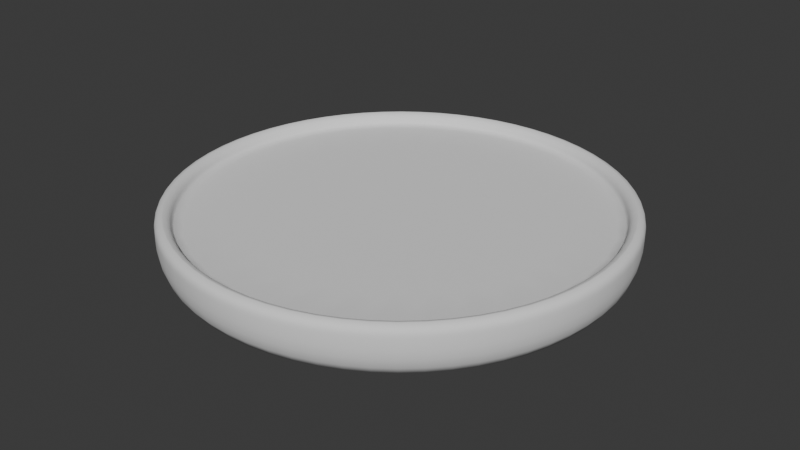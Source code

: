 # Source: bandeja.blend  (saved by Blender 4.2.66; exported with 4.5.12 LTS)
import bpy
from mathutils import Matrix  # noqa: F401  (used for matrix-valued properties, if any)

bpy.ops.wm.read_factory_settings(use_empty=True)
scene = bpy.context.scene
scene.name = 'Scene'

# ---- collections
col_collection = bpy.data.collections.new('Collection'); scene.collection.children.link(col_collection)

# ---- world
world_world = bpy.data.worlds.new('World'); scene.world = world_world
world_world.use_nodes = True; world_world.node_tree.nodes.clear()
_N = world_world.node_tree.nodes; _L = world_world.node_tree.links
n0 = _N.new('ShaderNodeOutputWorld'); n0.name = 'World Output'; n0.location = (300, 300)
n1 = _N.new('ShaderNodeBackground'); n1.name = 'Background'; n1.location = (10, 300)
n1.inputs[0].default_value = (0.05088, 0.05088, 0.05088, 1.0)
_L.new(n1.outputs[0], n0.inputs[0])
n0.is_active_output = True
world_world.color = (0.05088, 0.05088, 0.05088)
world_world.sun_shadow_jitter_overblur = 0.0

# ---- meshes
me_cylinder = bpy.data.meshes.new('Cylinder')
me_cylinder.from_pydata([(0.09755, 0.4904, 0.05), (0.0, 0.5, 0.05), (0.1913, 0.4619, 0.05), (0.2778, 0.4157, 0.05), (0.3536, 0.3536, 0.05), (0.4157, 0.2778, 0.05), (0.4619, 0.1913, 0.05), (0.4904, 0.09755, 0.05), (0.5, 0.0, 0.05), (0.4904, -0.09755, 0.05), (0.4619, -0.1913, 0.05), (0.4157, -0.2778, 0.05), (0.3536, -0.3536, 0.05), (0.2778, -0.4157, 0.05), (0.1913, -0.4619, 0.05), (0.09755, -0.4904, 0.05), (0.0, -0.5, 0.05), (-0.09755, -0.4904, 0.05), (-0.1913, -0.4619, 0.05), (-0.2778, -0.4157, 0.05), (-0.3536, -0.3536, 0.05), (-0.4157, -0.2778, 0.05), (-0.4619, -0.1913, 0.05), (-0.4904, -0.09755, 0.05), (-0.5, 0.0, 0.05), (-0.4904, 0.09755, 0.05), (-0.4619, 0.1913, 0.05), (-0.4157, 0.2778, 0.05), (-0.3536, 0.3536, 0.05), (-0.2778, 0.4157, 0.05), (-0.1913, 0.4619, 0.05), (-0.09755, 0.4904, 0.05), (0.09419, 0.4735, 0.07839), (0.09755, 0.4904, 0.0613), (0.09587, 0.482, 0.0761), (0.0971, 0.4881, 0.06985), (0.0, 0.5, 0.0613), (0.0, 0.4828, 0.07839), (0.0, 0.4977, 0.06985), (0.0, 0.4914, 0.0761), (0.1848, 0.4461, 0.07839), (0.1913, 0.4619, 0.0613), (0.1881, 0.454, 0.0761), (0.1905, 0.4598, 0.06985), (0.2682, 0.4015, 0.07839), (0.2778, 0.4157, 0.0613), (0.273, 0.4086, 0.0761), (0.2765, 0.4138, 0.06985), (0.3414, 0.3414, 0.07839), (0.3536, 0.3536, 0.0613), (0.3475, 0.3475, 0.0761), (0.3519, 0.3519, 0.06985), (0.4015, 0.2682, 0.07839), (0.4157, 0.2778, 0.0613), (0.4086, 0.273, 0.0761), (0.4138, 0.2765, 0.06985), (0.4461, 0.1848, 0.07839), (0.4619, 0.1913, 0.0613), (0.454, 0.1881, 0.0761), (0.4598, 0.1905, 0.06985), (0.4735, 0.09419, 0.07839), (0.4904, 0.09755, 0.0613), (0.482, 0.09587, 0.0761), (0.4881, 0.0971, 0.06985), (0.4828, 0.0, 0.07839), (0.5, 0.0, 0.0613), (0.4914, 0.0, 0.0761), (0.4977, 0.0, 0.06985), (0.4735, -0.09419, 0.07839), (0.4904, -0.09755, 0.0613), (0.482, -0.09587, 0.0761), (0.4881, -0.0971, 0.06985), (0.4461, -0.1848, 0.07839), (0.4619, -0.1913, 0.0613), (0.454, -0.1881, 0.0761), (0.4598, -0.1905, 0.06985), (0.4015, -0.2682, 0.07839), (0.4157, -0.2778, 0.0613), (0.4086, -0.273, 0.0761), (0.4138, -0.2765, 0.06985), (0.3414, -0.3414, 0.07839), (0.3536, -0.3536, 0.0613), (0.3475, -0.3475, 0.0761), (0.3519, -0.3519, 0.06985), (0.2682, -0.4015, 0.07839), (0.2778, -0.4157, 0.0613), (0.273, -0.4086, 0.0761), (0.2765, -0.4138, 0.06985), (0.1848, -0.4461, 0.07839), (0.1913, -0.4619, 0.0613), (0.1881, -0.454, 0.0761), (0.1905, -0.4598, 0.06985), (0.09419, -0.4735, 0.07839), (0.09755, -0.4904, 0.0613), (0.09587, -0.482, 0.0761), (0.0971, -0.4881, 0.06985), (0.0, -0.4828, 0.07839), (0.0, -0.5, 0.0613), (0.0, -0.4914, 0.0761), (0.0, -0.4977, 0.06985), (-0.09419, -0.4735, 0.07839), (-0.09755, -0.4904, 0.0613), (-0.09587, -0.482, 0.0761), (-0.0971, -0.4881, 0.06985), (-0.1848, -0.4461, 0.07839), (-0.1913, -0.4619, 0.0613), (-0.1881, -0.454, 0.0761), (-0.1905, -0.4598, 0.06985), (-0.2682, -0.4015, 0.07839), (-0.2778, -0.4157, 0.0613), (-0.273, -0.4086, 0.0761), (-0.2765, -0.4138, 0.06985), (-0.3414, -0.3414, 0.07839), (-0.3536, -0.3536, 0.0613), (-0.3475, -0.3475, 0.0761), (-0.3519, -0.3519, 0.06985), (-0.4015, -0.2682, 0.07839), (-0.4157, -0.2778, 0.0613), (-0.4086, -0.273, 0.0761), (-0.4138, -0.2765, 0.06985), (-0.4461, -0.1848, 0.07839), (-0.4619, -0.1913, 0.0613), (-0.454, -0.1881, 0.0761), (-0.4598, -0.1905, 0.06985), (-0.4735, -0.09419, 0.07839), (-0.4904, -0.09755, 0.0613), (-0.482, -0.09587, 0.0761), (-0.4881, -0.0971, 0.06985), (-0.4828, 0.0, 0.07839), (-0.5, 0.0, 0.0613), (-0.4914, 0.0, 0.0761), (-0.4977, 0.0, 0.06985), (-0.4735, 0.09419, 0.07839), (-0.4904, 0.09755, 0.0613), (-0.482, 0.09587, 0.0761), (-0.4881, 0.0971, 0.06985), (-0.4461, 0.1848, 0.07839), (-0.4619, 0.1913, 0.0613), (-0.454, 0.1881, 0.0761), (-0.4598, 0.1905, 0.06985), (-0.4015, 0.2682, 0.07839), (-0.4157, 0.2778, 0.0613), (-0.4086, 0.273, 0.0761), (-0.4138, 0.2765, 0.06985), (-0.3414, 0.3414, 0.07839), (-0.3536, 0.3536, 0.0613), (-0.3475, 0.3475, 0.0761), (-0.3519, 0.3519, 0.06985), (-0.2682, 0.4015, 0.07839), (-0.2778, 0.4157, 0.0613), (-0.273, 0.4086, 0.0761), (-0.2765, 0.4138, 0.06985), (-0.1848, 0.4461, 0.07839), (-0.1913, 0.4619, 0.0613), (-0.1881, 0.454, 0.0761), (-0.1905, 0.4598, 0.06985), (-0.09419, 0.4735, 0.07839), (-0.09755, 0.4904, 0.0613), (-0.09587, 0.482, 0.0761), (-0.0971, 0.4881, 0.06985), (0.09084, 0.4567, 0.0613), (0.09419, 0.4735, 0.07839), (0.09129, 0.459, 0.06985), (0.09252, 0.4651, 0.0761), (0.0, 0.4828, 0.07839), (0.0, 0.4657, 0.0613), (0.0, 0.4742, 0.0761), (0.0, 0.468, 0.06985), (0.1782, 0.4302, 0.0613), (0.1848, 0.4461, 0.07839), (0.1791, 0.4323, 0.06985), (0.1815, 0.4381, 0.0761), (0.2587, 0.3872, 0.0613), (0.2682, 0.4015, 0.07839), (0.26, 0.3891, 0.06985), (0.2635, 0.3943, 0.0761), (0.3293, 0.3293, 0.0613), (0.3414, 0.3414, 0.07839), (0.3309, 0.3309, 0.06985), (0.3353, 0.3353, 0.0761), (0.3872, 0.2587, 0.0613), (0.4015, 0.2682, 0.07839), (0.3891, 0.26, 0.06985), (0.3943, 0.2635, 0.0761), (0.4302, 0.1782, 0.0613), (0.4461, 0.1848, 0.07839), (0.4323, 0.1791, 0.06985), (0.4381, 0.1815, 0.0761), (0.4567, 0.09084, 0.0613), (0.4735, 0.09419, 0.07839), (0.459, 0.09129, 0.06985), (0.4651, 0.09252, 0.0761), (0.4657, 0.0, 0.0613), (0.4828, 0.0, 0.07839), (0.468, 0.0, 0.06985), (0.4742, 0.0, 0.0761), (0.4567, -0.09084, 0.0613), (0.4735, -0.09419, 0.07839), (0.459, -0.09129, 0.06985), (0.4651, -0.09252, 0.0761), (0.4302, -0.1782, 0.0613), (0.4461, -0.1848, 0.07839), (0.4323, -0.1791, 0.06985), (0.4381, -0.1815, 0.0761), (0.3872, -0.2587, 0.0613), (0.4015, -0.2682, 0.07839), (0.3891, -0.26, 0.06985), (0.3943, -0.2635, 0.0761), (0.3293, -0.3293, 0.0613), (0.3414, -0.3414, 0.07839), (0.3309, -0.3309, 0.06985), (0.3353, -0.3353, 0.0761), (0.2587, -0.3872, 0.0613), (0.2682, -0.4015, 0.07839), (0.26, -0.3891, 0.06985), (0.2635, -0.3943, 0.0761), (0.1782, -0.4302, 0.0613), (0.1848, -0.4461, 0.07839), (0.1791, -0.4323, 0.06985), (0.1815, -0.4381, 0.0761), (0.09084, -0.4567, 0.0613), (0.09419, -0.4735, 0.07839), (0.09129, -0.459, 0.06985), (0.09252, -0.4651, 0.0761), (0.0, -0.4657, 0.0613), (0.0, -0.4828, 0.07839), (0.0, -0.468, 0.06985), (0.0, -0.4742, 0.0761), (-0.09084, -0.4567, 0.0613), (-0.09419, -0.4735, 0.07839), (-0.09129, -0.459, 0.06985), (-0.09252, -0.4651, 0.0761), (-0.1782, -0.4302, 0.0613), (-0.1848, -0.4461, 0.07839), (-0.1791, -0.4323, 0.06985), (-0.1815, -0.4381, 0.0761), (-0.2587, -0.3872, 0.0613), (-0.2682, -0.4015, 0.07839), (-0.26, -0.3891, 0.06985), (-0.2635, -0.3943, 0.0761), (-0.3293, -0.3293, 0.0613), (-0.3414, -0.3414, 0.07839), (-0.3309, -0.3309, 0.06985), (-0.3353, -0.3353, 0.0761), (-0.3872, -0.2587, 0.0613), (-0.4015, -0.2682, 0.07839), (-0.3891, -0.26, 0.06985), (-0.3943, -0.2635, 0.0761), (-0.4302, -0.1782, 0.0613), (-0.4461, -0.1848, 0.07839), (-0.4323, -0.1791, 0.06985), (-0.4381, -0.1815, 0.0761), (-0.4567, -0.09084, 0.0613), (-0.4735, -0.09419, 0.07839), (-0.459, -0.09129, 0.06985), (-0.4651, -0.09252, 0.0761), (-0.4657, 0.0, 0.0613), (-0.4828, 0.0, 0.07839), (-0.468, 0.0, 0.06985), (-0.4742, 0.0, 0.0761), (-0.4567, 0.09084, 0.0613), (-0.4735, 0.09419, 0.07839), (-0.459, 0.09129, 0.06985), (-0.4651, 0.09252, 0.0761), (-0.4302, 0.1782, 0.0613), (-0.4461, 0.1848, 0.07839), (-0.4323, 0.1791, 0.06985), (-0.4381, 0.1815, 0.0761), (-0.3872, 0.2587, 0.0613), (-0.4015, 0.2682, 0.07839), (-0.3891, 0.26, 0.06985), (-0.3943, 0.2635, 0.0761), (-0.3293, 0.3293, 0.0613), (-0.3414, 0.3414, 0.07839), (-0.3309, 0.3309, 0.06985), (-0.3353, 0.3353, 0.0761), (-0.2587, 0.3872, 0.0613), (-0.2682, 0.4015, 0.07839), (-0.26, 0.3891, 0.06985), (-0.2635, 0.3943, 0.0761), (-0.1782, 0.4302, 0.0613), (-0.1848, 0.4461, 0.07839), (-0.1791, 0.4323, 0.06985), (-0.1815, 0.4381, 0.0761), (-0.09084, 0.4567, 0.0613), (-0.09419, 0.4735, 0.07839), (-0.09129, 0.459, 0.06985), (-0.09252, 0.4651, 0.0761), (-4.657e-10, 0.4382, -0.05), (0.0, 0.5, 0.0115), (-1.164e-10, 0.4819, -0.03199), (0.08549, 0.4298, -0.05), (0.09755, 0.4904, 0.0115), (0.09401, 0.4726, -0.03199), (0.1677, 0.4048, -0.05), (0.1913, 0.4619, 0.0115), (0.1844, 0.4452, -0.03199), (0.2435, 0.3644, -0.05), (0.2778, 0.4157, 0.0115), (0.2677, 0.4007, -0.03199), (0.3099, 0.3099, -0.05), (0.3536, 0.3536, 0.0115), (0.3408, 0.3408, -0.03199), (0.3644, 0.2435, -0.05), (0.4157, 0.2778, 0.0115), (0.4007, 0.2677, -0.03199), (0.4048, 0.1677, -0.05), (0.4619, 0.1913, 0.0115), (0.4452, 0.1844, -0.03199), (0.4298, 0.08549, -0.05), (0.4904, 0.09755, 0.0115), (0.4726, 0.09401, -0.03199), (0.4382, 4.657e-10, -0.05), (0.5, 0.0, 0.0115), (0.4819, 1.164e-10, -0.03199), (0.4298, -0.08549, -0.05), (0.4904, -0.09755, 0.0115), (0.4726, -0.09401, -0.03199), (0.4048, -0.1677, -0.05), (0.4619, -0.1913, 0.0115), (0.4452, -0.1844, -0.03199), (0.3644, -0.2435, -0.05), (0.4157, -0.2778, 0.0115), (0.4007, -0.2677, -0.03199), (0.3099, -0.3099, -0.05), (0.3536, -0.3536, 0.0115), (0.3408, -0.3408, -0.03199), (0.2435, -0.3644, -0.05), (0.2778, -0.4157, 0.0115), (0.2677, -0.4007, -0.03199), (0.1677, -0.4048, -0.05), (0.1913, -0.4619, 0.0115), (0.1844, -0.4452, -0.03199), (0.08549, -0.4298, -0.05), (0.09755, -0.4904, 0.0115), (0.09401, -0.4726, -0.03199), (4.657e-10, -0.4382, -0.05), (0.0, -0.5, 0.0115), (1.164e-10, -0.4819, -0.03199), (-0.08549, -0.4298, -0.05), (-0.09755, -0.4904, 0.0115), (-0.09401, -0.4726, -0.03199), (-0.1677, -0.4048, -0.05), (-0.1913, -0.4619, 0.0115), (-0.1844, -0.4452, -0.03199), (-0.2435, -0.3644, -0.05), (-0.2778, -0.4157, 0.0115), (-0.2677, -0.4007, -0.03199), (-0.3099, -0.3099, -0.05), (-0.3536, -0.3536, 0.0115), (-0.3408, -0.3408, -0.03199), (-0.3644, -0.2435, -0.05), (-0.4157, -0.2778, 0.0115), (-0.4007, -0.2677, -0.03199), (-0.4048, -0.1677, -0.05), (-0.4619, -0.1913, 0.0115), (-0.4452, -0.1844, -0.03199), (-0.4298, -0.08549, -0.05), (-0.4904, -0.09755, 0.0115), (-0.4726, -0.09401, -0.03199), (-0.4382, -4.657e-10, -0.05), (-0.5, 0.0, 0.0115), (-0.4819, -1.164e-10, -0.03199), (-0.4298, 0.08549, -0.05), (-0.4904, 0.09755, 0.0115), (-0.4726, 0.09401, -0.03199), (-0.4048, 0.1677, -0.05), (-0.4619, 0.1913, 0.0115), (-0.4452, 0.1844, -0.03199), (-0.3644, 0.2435, -0.05), (-0.4157, 0.2778, 0.0115), (-0.4007, 0.2677, -0.03199), (-0.3099, 0.3099, -0.05), (-0.3536, 0.3536, 0.0115), (-0.3408, 0.3408, -0.03199), (-0.2435, 0.3644, -0.05), (-0.2778, 0.4157, 0.0115), (-0.2677, 0.4007, -0.03199), (-0.1677, 0.4048, -0.05), (-0.1913, 0.4619, 0.0115), (-0.1844, 0.4452, -0.03199), (-0.08549, 0.4298, -0.05), (-0.09755, 0.4904, 0.0115), (-0.09401, 0.4726, -0.03199), (0.0, 0.4657, 0.0613), (0.0, 0.4543, 0.05), (0.0, 0.4623, 0.05331), (0.08863, 0.4456, 0.05), (0.09084, 0.4567, 0.0613), (0.0902, 0.4534, 0.05331), (0.1739, 0.4197, 0.05), (0.1782, 0.4302, 0.0613), (0.1769, 0.4271, 0.05331), (0.2524, 0.3777, 0.05), (0.2587, 0.3872, 0.0613), (0.2569, 0.3844, 0.05331), (0.3212, 0.3212, 0.05), (0.3293, 0.3293, 0.0613), (0.3269, 0.3269, 0.05331), (0.3777, 0.2524, 0.05), (0.3872, 0.2587, 0.0613), (0.3844, 0.2569, 0.05331), (0.4197, 0.1739, 0.05), (0.4302, 0.1782, 0.0613), (0.4271, 0.1769, 0.05331), (0.4456, 0.08863, 0.05), (0.4567, 0.09084, 0.0613), (0.4534, 0.0902, 0.05331), (0.4543, 0.0, 0.05), (0.4657, 0.0, 0.0613), (0.4623, 0.0, 0.05331), (0.4456, -0.08863, 0.05), (0.4567, -0.09084, 0.0613), (0.4534, -0.0902, 0.05331), (0.4197, -0.1739, 0.05), (0.4302, -0.1782, 0.0613), (0.4271, -0.1769, 0.05331), (0.3777, -0.2524, 0.05), (0.3872, -0.2587, 0.0613), (0.3844, -0.2569, 0.05331), (0.3212, -0.3212, 0.05), (0.3293, -0.3293, 0.0613), (0.3269, -0.3269, 0.05331), (0.2524, -0.3777, 0.05), (0.2587, -0.3872, 0.0613), (0.2569, -0.3844, 0.05331), (0.1739, -0.4197, 0.05), (0.1782, -0.4302, 0.0613), (0.1769, -0.4271, 0.05331), (0.08863, -0.4456, 0.05), (0.09084, -0.4567, 0.0613), (0.0902, -0.4534, 0.05331), (0.0, -0.4543, 0.05), (0.0, -0.4657, 0.0613), (0.0, -0.4623, 0.05331), (-0.08863, -0.4456, 0.05), (-0.09084, -0.4567, 0.0613), (-0.0902, -0.4534, 0.05331), (-0.1739, -0.4197, 0.05), (-0.1782, -0.4302, 0.0613), (-0.1769, -0.4271, 0.05331), (-0.2524, -0.3777, 0.05), (-0.2587, -0.3872, 0.0613), (-0.2569, -0.3844, 0.05331), (-0.3212, -0.3212, 0.05), (-0.3293, -0.3293, 0.0613), (-0.3269, -0.3269, 0.05331), (-0.3777, -0.2524, 0.05), (-0.3872, -0.2587, 0.0613), (-0.3844, -0.2569, 0.05331), (-0.4197, -0.1739, 0.05), (-0.4302, -0.1782, 0.0613), (-0.4271, -0.1769, 0.05331), (-0.4456, -0.08863, 0.05), (-0.4567, -0.09084, 0.0613), (-0.4534, -0.0902, 0.05331), (-0.4543, 0.0, 0.05), (-0.4657, 0.0, 0.0613), (-0.4623, 0.0, 0.05331), (-0.4456, 0.08863, 0.05), (-0.4567, 0.09084, 0.0613), (-0.4534, 0.0902, 0.05331), (-0.4197, 0.1739, 0.05), (-0.4302, 0.1782, 0.0613), (-0.4271, 0.1769, 0.05331), (-0.3777, 0.2524, 0.05), (-0.3872, 0.2587, 0.0613), (-0.3844, 0.2569, 0.05331), (-0.3212, 0.3212, 0.05), (-0.3293, 0.3293, 0.0613), (-0.3269, 0.3269, 0.05331), (-0.2524, 0.3777, 0.05), (-0.2587, 0.3872, 0.0613), (-0.2569, 0.3844, 0.05331), (-0.1739, 0.4197, 0.05), (-0.1782, 0.4302, 0.0613), (-0.1769, 0.4271, 0.05331), (-0.08863, 0.4456, 0.05), (-0.09084, 0.4567, 0.0613), (-0.0902, 0.4534, 0.05331)], [], [(382, 31, 1, 289), (295, 2, 3, 298), (298, 3, 4, 301), (301, 4, 5, 304), (304, 5, 6, 307), (307, 6, 7, 310), (310, 7, 8, 313), (313, 8, 9, 316), (316, 9, 10, 319), (319, 10, 11, 322), (322, 11, 12, 325), (325, 12, 13, 328), (328, 13, 14, 331), (331, 14, 15, 334), (334, 15, 16, 337), (337, 16, 17, 340), (340, 17, 18, 343), (343, 18, 19, 346), (346, 19, 20, 349), (349, 20, 21, 352), (352, 21, 22, 355), (355, 22, 23, 358), (358, 23, 24, 361), (361, 24, 25, 364), (364, 25, 26, 367), (367, 26, 27, 370), (370, 27, 28, 373), (373, 28, 29, 376), (376, 29, 30, 379), (379, 30, 31, 382), (478, 384, 165, 284), (292, 0, 2, 295), (289, 1, 0, 292), (466, 469, 272, 268), (249, 253, 124, 120), (463, 466, 268, 264), (213, 217, 88, 84), (460, 463, 264, 260), (177, 181, 52, 48), (281, 285, 156, 152), (457, 460, 260, 256), (245, 249, 120, 116), (454, 457, 256, 252), (209, 213, 84, 80), (451, 454, 252, 248), (173, 177, 48, 44), (277, 281, 152, 148), (448, 451, 248, 244), (241, 245, 116, 112), (445, 448, 244, 240), (205, 209, 80, 76), (442, 445, 240, 236), (169, 173, 44, 40), (273, 277, 148, 144), (439, 442, 236, 232), (237, 241, 112, 108), (436, 439, 232, 228), (201, 205, 76, 72), (433, 436, 228, 224), (161, 169, 40, 32), (269, 273, 144, 140), (430, 433, 224, 220), (233, 237, 108, 104), (427, 430, 220, 216), (197, 201, 72, 68), (2, 0, 33, 41), (1, 31, 157, 36), (4, 3, 45, 49), (5, 4, 49, 53), (6, 5, 53, 57), (7, 6, 57, 61), (8, 7, 61, 65), (9, 8, 65, 69), (10, 9, 69, 73), (11, 10, 73, 77), (12, 11, 77, 81), (13, 12, 81, 85), (14, 13, 85, 89), (15, 14, 89, 93), (16, 15, 93, 97), (17, 16, 97, 101), (18, 17, 101, 105), (19, 18, 105, 109), (20, 19, 109, 113), (21, 20, 113, 117), (22, 21, 117, 121), (23, 22, 121, 125), (24, 23, 125, 129), (25, 24, 129, 133), (26, 25, 133, 137), (27, 26, 137, 141), (28, 27, 141, 145), (29, 28, 145, 149), (30, 29, 149, 153), (31, 30, 153, 157), (387, 385, 477, 474, 471, 468, 465, 462, 459, 456, 453, 450, 447, 444, 441, 438, 435, 432, 429, 426, 423, 420, 417, 414, 411, 408, 405, 402, 399, 396, 393, 390), (3, 2, 41, 45), (285, 164, 37, 156), (181, 185, 56, 52), (469, 472, 276, 272), (391, 394, 172, 168), (217, 221, 92, 88), (472, 475, 280, 276), (388, 391, 168, 160), (253, 257, 128, 124), (475, 478, 284, 280), (397, 400, 180, 176), (185, 189, 60, 56), (400, 403, 184, 180), (221, 225, 96, 92), (403, 406, 188, 184), (257, 261, 132, 128), (394, 397, 176, 172), (406, 409, 192, 188), (189, 193, 64, 60), (409, 412, 196, 192), (225, 229, 100, 96), (412, 415, 200, 196), (261, 265, 136, 132), (415, 418, 204, 200), (193, 197, 68, 64), (418, 421, 208, 204), (229, 233, 104, 100), (164, 161, 32, 37), (421, 424, 212, 208), (265, 269, 140, 136), (424, 427, 216, 212), (33, 36, 38, 35), (35, 38, 39, 34), (34, 39, 37, 32), (41, 33, 35, 43), (43, 35, 34, 42), (42, 34, 32, 40), (45, 41, 43, 47), (47, 43, 42, 46), (46, 42, 40, 44), (49, 45, 47, 51), (51, 47, 46, 50), (50, 46, 44, 48), (53, 49, 51, 55), (55, 51, 50, 54), (54, 50, 48, 52), (57, 53, 55, 59), (59, 55, 54, 58), (58, 54, 52, 56), (61, 57, 59, 63), (63, 59, 58, 62), (62, 58, 56, 60), (65, 61, 63, 67), (67, 63, 62, 66), (66, 62, 60, 64), (69, 65, 67, 71), (71, 67, 66, 70), (70, 66, 64, 68), (73, 69, 71, 75), (75, 71, 70, 74), (74, 70, 68, 72), (77, 73, 75, 79), (79, 75, 74, 78), (78, 74, 72, 76), (81, 77, 79, 83), (83, 79, 78, 82), (82, 78, 76, 80), (85, 81, 83, 87), (87, 83, 82, 86), (86, 82, 80, 84), (89, 85, 87, 91), (91, 87, 86, 90), (90, 86, 84, 88), (93, 89, 91, 95), (95, 91, 90, 94), (94, 90, 88, 92), (97, 93, 95, 99), (99, 95, 94, 98), (98, 94, 92, 96), (101, 97, 99, 103), (103, 99, 98, 102), (102, 98, 96, 100), (105, 101, 103, 107), (107, 103, 102, 106), (106, 102, 100, 104), (109, 105, 107, 111), (111, 107, 106, 110), (110, 106, 104, 108), (113, 109, 111, 115), (115, 111, 110, 114), (114, 110, 108, 112), (117, 113, 115, 119), (119, 115, 114, 118), (118, 114, 112, 116), (121, 117, 119, 123), (123, 119, 118, 122), (122, 118, 116, 120), (125, 121, 123, 127), (127, 123, 122, 126), (126, 122, 120, 124), (129, 125, 127, 131), (131, 127, 126, 130), (130, 126, 124, 128), (133, 129, 131, 135), (135, 131, 130, 134), (134, 130, 128, 132), (137, 133, 135, 139), (139, 135, 134, 138), (138, 134, 132, 136), (141, 137, 139, 143), (143, 139, 138, 142), (142, 138, 136, 140), (145, 141, 143, 147), (147, 143, 142, 146), (146, 142, 140, 144), (149, 145, 147, 151), (151, 147, 146, 150), (150, 146, 144, 148), (153, 149, 151, 155), (155, 151, 150, 154), (154, 150, 148, 152), (157, 153, 155, 159), (159, 155, 154, 158), (158, 154, 152, 156), (36, 157, 159, 38), (38, 159, 158, 39), (39, 158, 156, 37), (161, 164, 166, 163), (163, 166, 167, 162), (162, 167, 165, 160), (169, 161, 163, 171), (171, 163, 162, 170), (170, 162, 160, 168), (173, 169, 171, 175), (175, 171, 170, 174), (174, 170, 168, 172), (177, 173, 175, 179), (179, 175, 174, 178), (178, 174, 172, 176), (181, 177, 179, 183), (183, 179, 178, 182), (182, 178, 176, 180), (185, 181, 183, 187), (187, 183, 182, 186), (186, 182, 180, 184), (189, 185, 187, 191), (191, 187, 186, 190), (190, 186, 184, 188), (193, 189, 191, 195), (195, 191, 190, 194), (194, 190, 188, 192), (197, 193, 195, 199), (199, 195, 194, 198), (198, 194, 192, 196), (201, 197, 199, 203), (203, 199, 198, 202), (202, 198, 196, 200), (205, 201, 203, 207), (207, 203, 202, 206), (206, 202, 200, 204), (209, 205, 207, 211), (211, 207, 206, 210), (210, 206, 204, 208), (213, 209, 211, 215), (215, 211, 210, 214), (214, 210, 208, 212), (217, 213, 215, 219), (219, 215, 214, 218), (218, 214, 212, 216), (221, 217, 219, 223), (223, 219, 218, 222), (222, 218, 216, 220), (225, 221, 223, 227), (227, 223, 222, 226), (226, 222, 220, 224), (229, 225, 227, 231), (231, 227, 226, 230), (230, 226, 224, 228), (233, 229, 231, 235), (235, 231, 230, 234), (234, 230, 228, 232), (237, 233, 235, 239), (239, 235, 234, 238), (238, 234, 232, 236), (241, 237, 239, 243), (243, 239, 238, 242), (242, 238, 236, 240), (245, 241, 243, 247), (247, 243, 242, 246), (246, 242, 240, 244), (249, 245, 247, 251), (251, 247, 246, 250), (250, 246, 244, 248), (253, 249, 251, 255), (255, 251, 250, 254), (254, 250, 248, 252), (257, 253, 255, 259), (259, 255, 254, 258), (258, 254, 252, 256), (261, 257, 259, 263), (263, 259, 258, 262), (262, 258, 256, 260), (265, 261, 263, 267), (267, 263, 262, 266), (266, 262, 260, 264), (269, 265, 267, 271), (271, 267, 266, 270), (270, 266, 264, 268), (273, 269, 271, 275), (275, 271, 270, 274), (274, 270, 268, 272), (277, 273, 275, 279), (279, 275, 274, 278), (278, 274, 272, 276), (281, 277, 279, 283), (283, 279, 278, 282), (282, 278, 276, 280), (285, 281, 283, 287), (287, 283, 282, 286), (286, 282, 280, 284), (164, 285, 287, 166), (166, 287, 286, 167), (167, 286, 284, 165), (0, 1, 36, 33), (289, 292, 293, 290), (290, 293, 291, 288), (292, 295, 296, 293), (293, 296, 294, 291), (295, 298, 299, 296), (296, 299, 297, 294), (298, 301, 302, 299), (299, 302, 300, 297), (301, 304, 305, 302), (302, 305, 303, 300), (304, 307, 308, 305), (305, 308, 306, 303), (307, 310, 311, 308), (308, 311, 309, 306), (310, 313, 314, 311), (311, 314, 312, 309), (313, 316, 317, 314), (314, 317, 315, 312), (316, 319, 320, 317), (317, 320, 318, 315), (319, 322, 323, 320), (320, 323, 321, 318), (322, 325, 326, 323), (323, 326, 324, 321), (325, 328, 329, 326), (326, 329, 327, 324), (328, 331, 332, 329), (329, 332, 330, 327), (331, 334, 335, 332), (332, 335, 333, 330), (334, 337, 338, 335), (335, 338, 336, 333), (337, 340, 341, 338), (338, 341, 339, 336), (340, 343, 344, 341), (341, 344, 342, 339), (343, 346, 347, 344), (344, 347, 345, 342), (346, 349, 350, 347), (347, 350, 348, 345), (349, 352, 353, 350), (350, 353, 351, 348), (352, 355, 356, 353), (353, 356, 354, 351), (355, 358, 359, 356), (356, 359, 357, 354), (358, 361, 362, 359), (359, 362, 360, 357), (361, 364, 365, 362), (362, 365, 363, 360), (364, 367, 368, 365), (365, 368, 366, 363), (367, 370, 371, 368), (368, 371, 369, 366), (370, 373, 374, 371), (371, 374, 372, 369), (373, 376, 377, 374), (374, 377, 375, 372), (376, 379, 380, 377), (377, 380, 378, 375), (379, 382, 383, 380), (380, 383, 381, 378), (382, 289, 290, 383), (383, 290, 288, 381), (288, 291, 294, 297, 300, 303, 306, 309, 312, 315, 318, 321, 324, 327, 330, 333, 336, 339, 342, 345, 348, 351, 354, 357, 360, 363, 366, 369, 372, 375, 378, 381), (388, 384, 386, 389), (389, 386, 385, 387), (391, 388, 389, 392), (392, 389, 387, 390), (394, 391, 392, 395), (395, 392, 390, 393), (397, 394, 395, 398), (398, 395, 393, 396), (400, 397, 398, 401), (401, 398, 396, 399), (403, 400, 401, 404), (404, 401, 399, 402), (406, 403, 404, 407), (407, 404, 402, 405), (409, 406, 407, 410), (410, 407, 405, 408), (412, 409, 410, 413), (413, 410, 408, 411), (415, 412, 413, 416), (416, 413, 411, 414), (418, 415, 416, 419), (419, 416, 414, 417), (421, 418, 419, 422), (422, 419, 417, 420), (424, 421, 422, 425), (425, 422, 420, 423), (427, 424, 425, 428), (428, 425, 423, 426), (430, 427, 428, 431), (431, 428, 426, 429), (433, 430, 431, 434), (434, 431, 429, 432), (436, 433, 434, 437), (437, 434, 432, 435), (439, 436, 437, 440), (440, 437, 435, 438), (442, 439, 440, 443), (443, 440, 438, 441), (445, 442, 443, 446), (446, 443, 441, 444), (448, 445, 446, 449), (449, 446, 444, 447), (451, 448, 449, 452), (452, 449, 447, 450), (454, 451, 452, 455), (455, 452, 450, 453), (457, 454, 455, 458), (458, 455, 453, 456), (460, 457, 458, 461), (461, 458, 456, 459), (463, 460, 461, 464), (464, 461, 459, 462), (466, 463, 464, 467), (467, 464, 462, 465), (469, 466, 467, 470), (470, 467, 465, 468), (472, 469, 470, 473), (473, 470, 468, 471), (475, 472, 473, 476), (476, 473, 471, 474), (478, 475, 476, 479), (479, 476, 474, 477), (384, 478, 479, 386), (386, 479, 477, 385), (384, 388, 160, 165)])
me_cylinder.polygons.foreach_set('use_smooth', [True] * 450)
_uv = me_cylinder.uv_layers.new(name='UVMap')
_uv.uv.foreach_set('vector', [0.03125, 0.8075, 0.03125, 1.0, 0.0, 1.0, 0.0, 0.8075, 0.9375, 0.8075, 0.9375, 1.0, 0.9062, 1.0, 0.9062, 0.8075, 0.9062, 0.8075, 0.9062, 1.0, 0.875, 1.0, 0.875, 0.8075, 0.875, 0.8075, 0.875, 1.0, 0.8438, 1.0, 0.8438, 0.8075, 0.8438, 0.8075, 0.8438, 1.0, 0.8125, 1.0, 0.8125, 0.8075, 0.8125, 0.8075, 0.8125, 1.0, 0.7812, 1.0, 0.7812, 0.8075, 0.7812, 0.8075, 0.7812, 1.0, 0.75, 1.0, 0.75, 0.8075, 0.75, 0.8075, 0.75, 1.0, 0.7188, 1.0, 0.7188, 0.8075, 0.7188, 0.8075, 0.7188, 1.0, 0.6875, 1.0, 0.6875, 0.8075, 0.6875, 0.8075, 0.6875, 1.0, 0.6562, 1.0, 0.6562, 0.8075, 0.6562, 0.8075, 0.6562, 1.0, 0.625, 1.0, 0.625, 0.8075, 0.625, 0.8075, 0.625, 1.0, 0.5938, 1.0, 0.5938, 0.8075, 0.5938, 0.8075, 0.5938, 1.0, 0.5625, 1.0, 0.5625, 0.8075, 0.5625, 0.8075, 0.5625, 1.0, 0.5312, 1.0, 0.5312, 0.8075, 0.5312, 0.8075, 0.5312, 1.0, 0.5, 1.0, 0.5, 0.8075, 0.5, 0.8075, 0.5, 1.0, 0.4688, 1.0, 0.4688, 0.8075, 0.4688, 0.8075, 0.4688, 1.0, 0.4375, 1.0, 0.4375, 0.8075, 0.4375, 0.8075, 0.4375, 1.0, 0.4062, 1.0, 0.4062, 0.8075, 0.4062, 0.8075, 0.4062, 1.0, 0.375, 1.0, 0.375, 0.8075, 0.375, 0.8075, 0.375, 1.0, 0.3438, 1.0, 0.3438, 0.8075, 0.3438, 0.8075, 0.3438, 1.0, 0.3125, 1.0, 0.3125, 0.8075, 0.3125, 0.8075, 0.3125, 1.0, 0.2812, 1.0, 0.2812, 0.8075, 0.2812, 0.8075, 0.2812, 1.0, 0.25, 1.0, 0.25, 0.8075, 0.25, 0.8075, 0.25, 1.0, 0.2188, 1.0, 0.2188, 0.8075, 0.2188, 0.8075, 0.2188, 1.0, 0.1875, 1.0, 0.1875, 0.8075, 0.1875, 0.8075, 0.1875, 1.0, 0.1562, 1.0, 0.1562, 0.8075, 0.1562, 0.8075, 0.1562, 1.0, 0.125, 1.0, 0.125, 0.8075, 0.125, 0.8075, 0.125, 1.0, 0.09375, 1.0, 0.09375, 0.8075, 0.09375, 0.8075, 0.09375, 1.0, 0.0625, 1.0, 0.0625, 0.8075, 0.0625, 0.8075, 0.0625, 1.0, 0.03125, 1.0, 0.03125, 0.8075, 0.2064, 0.4692, 0.25, 0.4735, 0.25, 0.4735, 0.2064, 0.4692, 0.9688, 0.8075, 0.9688, 1.0, 0.9375, 1.0, 0.9375, 0.8075, 1.0, 0.8075, 1.0, 1.0, 0.9688, 1.0, 0.9688, 0.8075, 0.06416, 0.3742, 0.09195, 0.408, 0.09195, 0.408, 0.06416, 0.3742, 0.03588, 0.1613, 0.0227, 0.2048, 0.0227, 0.2048, 0.03588, 0.1613, 0.0435, 0.3355, 0.06416, 0.3742, 0.06416, 0.3742, 0.0435, 0.3355, 0.3788, 0.0573, 0.3387, 0.03588, 0.3387, 0.03588, 0.3788, 0.0573, 0.03078, 0.2936, 0.0435, 0.3355, 0.0435, 0.3355, 0.03078, 0.2936, 0.4139, 0.4139, 0.4427, 0.3788, 0.4427, 0.3788, 0.4139, 0.4139, 0.1613, 0.4641, 0.2048, 0.4773, 0.2048, 0.4773, 0.1613, 0.4641, 0.02649, 0.25, 0.03078, 0.2936, 0.03078, 0.2936, 0.02649, 0.25, 0.0573, 0.1212, 0.03588, 0.1613, 0.03588, 0.1613, 0.0573, 0.1212, 0.03078, 0.2064, 0.02649, 0.25, 0.02649, 0.25, 0.03078, 0.2064, 0.4139, 0.08612, 0.3788, 0.0573, 0.3788, 0.0573, 0.4139, 0.08612, 0.0435, 0.1645, 0.03078, 0.2064, 0.03078, 0.2064, 0.0435, 0.1645, 0.3788, 0.4427, 0.4139, 0.4139, 0.4139, 0.4139, 0.3788, 0.4427, 0.1212, 0.4427, 0.1613, 0.4641, 0.1613, 0.4641, 0.1212, 0.4427, 0.06416, 0.1258, 0.0435, 0.1645, 0.0435, 0.1645, 0.06416, 0.1258, 0.08612, 0.08612, 0.0573, 0.1212, 0.0573, 0.1212, 0.08612, 0.08612, 0.09195, 0.09195, 0.06416, 0.1258, 0.06416, 0.1258, 0.09195, 0.09195, 0.4427, 0.1212, 0.4139, 0.08612, 0.4139, 0.08612, 0.4427, 0.1212, 0.1258, 0.06416, 0.09195, 0.09195, 0.09195, 0.09195, 0.1258, 0.06416, 0.3387, 0.4641, 0.3788, 0.4427, 0.3788, 0.4427, 0.3387, 0.4641, 0.08612, 0.4139, 0.1212, 0.4427, 0.1212, 0.4427, 0.08612, 0.4139, 0.1645, 0.0435, 0.1258, 0.06416, 0.1258, 0.06416, 0.1645, 0.0435, 0.1212, 0.0573, 0.08612, 0.08612, 0.08612, 0.08612, 0.1212, 0.0573, 0.2064, 0.03078, 0.1645, 0.0435, 0.1645, 0.0435, 0.2064, 0.03078, 0.4641, 0.1613, 0.4427, 0.1212, 0.4427, 0.1212, 0.4641, 0.1613, 0.25, 0.02649, 0.2064, 0.03078, 0.2064, 0.03078, 0.25, 0.02649, 0.2952, 0.4773, 0.3387, 0.4641, 0.3387, 0.4641, 0.2952, 0.4773, 0.0573, 0.3788, 0.08612, 0.4139, 0.08612, 0.4139, 0.0573, 0.3788, 0.2936, 0.03078, 0.25, 0.02649, 0.25, 0.02649, 0.2936, 0.03078, 0.1613, 0.03588, 0.1212, 0.0573, 0.1212, 0.0573, 0.1613, 0.03588, 0.3355, 0.0435, 0.2936, 0.03078, 0.2936, 0.03078, 0.3355, 0.0435, 0.4773, 0.2048, 0.4641, 0.1613, 0.4641, 0.1613, 0.4773, 0.2048, 0.9375, 1.0, 0.9688, 1.0, 0.9688, 1.0, 0.9375, 1.0, 0.0, 1.0, 0.03125, 1.0, 0.03125, 1.0, 0.0, 1.0, 0.875, 1.0, 0.9062, 1.0, 0.9062, 1.0, 0.875, 1.0, 0.8438, 1.0, 0.875, 1.0, 0.875, 1.0, 0.8438, 1.0, 0.8125, 1.0, 0.8438, 1.0, 0.8438, 1.0, 0.8125, 1.0, 0.7812, 1.0, 0.8125, 1.0, 0.8125, 1.0, 0.7812, 1.0, 0.75, 1.0, 0.7812, 1.0, 0.7812, 1.0, 0.75, 1.0, 0.7188, 1.0, 0.75, 1.0, 0.75, 1.0, 0.7188, 1.0, 0.6875, 1.0, 0.7188, 1.0, 0.7188, 1.0, 0.6875, 1.0, 0.6562, 1.0, 0.6875, 1.0, 0.6875, 1.0, 0.6562, 1.0, 0.625, 1.0, 0.6562, 1.0, 0.6562, 1.0, 0.625, 1.0, 0.5938, 1.0, 0.625, 1.0, 0.625, 1.0, 0.5938, 1.0, 0.5625, 1.0, 0.5938, 1.0, 0.5938, 1.0, 0.5625, 1.0, 0.5312, 1.0, 0.5625, 1.0, 0.5625, 1.0, 0.5312, 1.0, 0.5, 1.0, 0.5312, 1.0, 0.5312, 1.0, 0.5, 1.0, 0.4688, 1.0, 0.5, 1.0, 0.5, 1.0, 0.4688, 1.0, 0.4375, 1.0, 0.4688, 1.0, 0.4688, 1.0, 0.4375, 1.0, 0.4062, 1.0, 0.4375, 1.0, 0.4375, 1.0, 0.4062, 1.0, 0.375, 1.0, 0.4062, 1.0, 0.4062, 1.0, 0.375, 1.0, 0.3438, 1.0, 0.375, 1.0, 0.375, 1.0, 0.3438, 1.0, 0.3125, 1.0, 0.3438, 1.0, 0.3438, 1.0, 0.3125, 1.0, 0.2812, 1.0, 0.3125, 1.0, 0.3125, 1.0, 0.2812, 1.0, 0.25, 1.0, 0.2812, 1.0, 0.2812, 1.0, 0.25, 1.0, 0.2188, 1.0, 0.25, 1.0, 0.25, 1.0, 0.2188, 1.0, 0.1875, 1.0, 0.2188, 1.0, 0.2188, 1.0, 0.1875, 1.0, 0.1562, 1.0, 0.1875, 1.0, 0.1875, 1.0, 0.1562, 1.0, 0.125, 1.0, 0.1562, 1.0, 0.1562, 1.0, 0.125, 1.0, 0.09375, 1.0, 0.125, 1.0, 0.125, 1.0, 0.09375, 1.0, 0.0625, 1.0, 0.09375, 1.0, 0.09375, 1.0, 0.0625, 1.0, 0.03125, 1.0, 0.0625, 1.0, 0.0625, 1.0, 0.03125, 1.0, 0.2925, 0.4639, 0.25, 0.4681, 0.2075, 0.4639, 0.1666, 0.4515, 0.1289, 0.4313, 0.09581, 0.4042, 0.06869, 0.3711, 0.04854, 0.3334, 0.03613, 0.2925, 0.03194, 0.25, 0.03613, 0.2075, 0.04854, 0.1666, 0.06869, 0.1289, 0.09581, 0.09581, 0.1289, 0.06869, 0.1666, 0.04854, 0.2075, 0.03613, 0.25, 0.03194, 0.2925, 0.03613, 0.3334, 0.04854, 0.3711, 0.06869, 0.4042, 0.09581, 0.4313, 0.1289, 0.4515, 0.1666, 0.4639, 0.2075, 0.4681, 0.25, 0.4639, 0.2925, 0.4515, 0.3334, 0.4313, 0.3711, 0.4042, 0.4042, 0.3711, 0.4313, 0.3334, 0.4515, 0.9062, 1.0, 0.9375, 1.0, 0.9375, 1.0, 0.9062, 1.0, 0.2048, 0.4773, 0.25, 0.4818, 0.25, 0.4818, 0.2048, 0.4773, 0.4427, 0.3788, 0.4641, 0.3387, 0.4641, 0.3387, 0.4427, 0.3788, 0.09195, 0.408, 0.1258, 0.4358, 0.1258, 0.4358, 0.09195, 0.408, 0.3355, 0.4565, 0.3742, 0.4358, 0.3742, 0.4358, 0.3355, 0.4565, 0.3387, 0.03588, 0.2952, 0.0227, 0.2952, 0.0227, 0.3387, 0.03588, 0.1258, 0.4358, 0.1645, 0.4565, 0.1645, 0.4565, 0.1258, 0.4358, 0.2936, 0.4692, 0.3355, 0.4565, 0.3355, 0.4565, 0.2936, 0.4692, 0.0227, 0.2048, 0.01824, 0.25, 0.01824, 0.25, 0.0227, 0.2048, 0.1645, 0.4565, 0.2064, 0.4692, 0.2064, 0.4692, 0.1645, 0.4565, 0.408, 0.408, 0.4358, 0.3742, 0.4358, 0.3742, 0.408, 0.408, 0.4641, 0.3387, 0.4773, 0.2952, 0.4773, 0.2952, 0.4641, 0.3387, 0.4358, 0.3742, 0.4565, 0.3355, 0.4565, 0.3355, 0.4358, 0.3742, 0.2952, 0.0227, 0.25, 0.01824, 0.25, 0.01824, 0.2952, 0.0227, 0.4565, 0.3355, 0.4692, 0.2936, 0.4692, 0.2936, 0.4565, 0.3355, 0.01824, 0.25, 0.0227, 0.2952, 0.0227, 0.2952, 0.01824, 0.25, 0.3742, 0.4358, 0.408, 0.408, 0.408, 0.408, 0.3742, 0.4358, 0.4692, 0.2936, 0.4735, 0.25, 0.4735, 0.25, 0.4692, 0.2936, 0.4773, 0.2952, 0.4818, 0.25, 0.4818, 0.25, 0.4773, 0.2952, 0.4735, 0.25, 0.4692, 0.2064, 0.4692, 0.2064, 0.4735, 0.25, 0.25, 0.01824, 0.2048, 0.0227, 0.2048, 0.0227, 0.25, 0.01824, 0.4692, 0.2064, 0.4565, 0.1645, 0.4565, 0.1645, 0.4692, 0.2064, 0.0227, 0.2952, 0.03588, 0.3387, 0.03588, 0.3387, 0.0227, 0.2952, 0.4565, 0.1645, 0.4358, 0.1258, 0.4358, 0.1258, 0.4565, 0.1645, 0.4818, 0.25, 0.4773, 0.2048, 0.4773, 0.2048, 0.4818, 0.25, 0.4358, 0.1258, 0.408, 0.09195, 0.408, 0.09195, 0.4358, 0.1258, 0.2048, 0.0227, 0.1613, 0.03588, 0.1613, 0.03588, 0.2048, 0.0227, 0.25, 0.4818, 0.2952, 0.4773, 0.2952, 0.4773, 0.25, 0.4818, 0.408, 0.09195, 0.3742, 0.06416, 0.3742, 0.06416, 0.408, 0.09195, 0.03588, 0.3387, 0.0573, 0.3788, 0.0573, 0.3788, 0.03588, 0.3387, 0.3742, 0.06416, 0.3355, 0.0435, 0.3355, 0.0435, 0.3742, 0.06416, 0.9688, 1.0, 1.0, 1.0, 0.9999, 1.0, 0.9688, 1.0, 0.2967, 0.4854, 0.2501, 0.49, 0.25, 0.4859, 0.296, 0.4813, 0.296, 0.4813, 0.25, 0.4859, 0.25, 0.4818, 0.2952, 0.4773, 0.9375, 1.0, 0.9688, 1.0, 0.9687, 1.0, 0.9376, 1.0, 0.3417, 0.4718, 0.2969, 0.4854, 0.296, 0.4813, 0.3403, 0.4679, 0.3403, 0.4679, 0.296, 0.4813, 0.2952, 0.4773, 0.3387, 0.4641, 0.9062, 1.0, 0.9375, 1.0, 0.9374, 1.0, 0.9063, 1.0, 0.3832, 0.4496, 0.3419, 0.4717, 0.3403, 0.4679, 0.381, 0.4461, 0.381, 0.4461, 0.3403, 0.4679, 0.3387, 0.4641, 0.3788, 0.4427, 0.875, 1.0, 0.9062, 1.0, 0.9062, 1.0, 0.8751, 1.0, 0.4196, 0.4198, 0.3834, 0.4495, 0.381, 0.4461, 0.4168, 0.4168, 0.4168, 0.4168, 0.381, 0.4461, 0.3788, 0.4427, 0.4139, 0.4139, 0.8438, 1.0, 0.875, 1.0, 0.8749, 1.0, 0.8438, 1.0, 0.4495, 0.3834, 0.4198, 0.4196, 0.4168, 0.4168, 0.4461, 0.381, 0.4461, 0.381, 0.4168, 0.4168, 0.4139, 0.4139, 0.4427, 0.3788, 0.8125, 1.0, 0.8438, 1.0, 0.8437, 1.0, 0.8126, 1.0, 0.4717, 0.3419, 0.4496, 0.3832, 0.4461, 0.381, 0.4679, 0.3403, 0.4679, 0.3403, 0.4461, 0.381, 0.4427, 0.3788, 0.4641, 0.3387, 0.7812, 1.0, 0.8125, 1.0, 0.8124, 1.0, 0.7813, 1.0, 0.4854, 0.2969, 0.4718, 0.3417, 0.4679, 0.3403, 0.4813, 0.296, 0.4813, 0.296, 0.4679, 0.3403, 0.4641, 0.3387, 0.4773, 0.2952, 0.75, 1.0, 0.7812, 1.0, 0.7812, 1.0, 0.7501, 1.0, 0.49, 0.2501, 0.4854, 0.2967, 0.4813, 0.296, 0.4859, 0.25, 0.4859, 0.25, 0.4813, 0.296, 0.4773, 0.2952, 0.4818, 0.25, 0.7188, 1.0, 0.75, 1.0, 0.7499, 1.0, 0.7188, 1.0, 0.4854, 0.2033, 0.49, 0.2499, 0.4859, 0.25, 0.4813, 0.204, 0.4813, 0.204, 0.4859, 0.25, 0.4818, 0.25, 0.4773, 0.2048, 0.6875, 1.0, 0.7188, 1.0, 0.7187, 1.0, 0.6876, 1.0, 0.4718, 0.1583, 0.4854, 0.2031, 0.4813, 0.204, 0.4679, 0.1597, 0.4679, 0.1597, 0.4813, 0.204, 0.4773, 0.2048, 0.4641, 0.1613, 0.6562, 1.0, 0.6875, 1.0, 0.6874, 1.0, 0.6563, 1.0, 0.4496, 0.1168, 0.4717, 0.1581, 0.4679, 0.1597, 0.4461, 0.119, 0.4461, 0.119, 0.4679, 0.1597, 0.4641, 0.1613, 0.4427, 0.1212, 0.625, 1.0, 0.6562, 1.0, 0.6562, 1.0, 0.6251, 1.0, 0.4198, 0.08038, 0.4495, 0.1166, 0.4461, 0.119, 0.4168, 0.08321, 0.4168, 0.08321, 0.4461, 0.119, 0.4427, 0.1212, 0.4139, 0.08612, 0.5938, 1.0, 0.625, 1.0, 0.6249, 1.0, 0.5938, 1.0, 0.3834, 0.05052, 0.4196, 0.08023, 0.4168, 0.08321, 0.381, 0.05387, 0.381, 0.05387, 0.4168, 0.08321, 0.4139, 0.08612, 0.3788, 0.0573, 0.5625, 1.0, 0.5938, 1.0, 0.5937, 1.0, 0.5626, 1.0, 0.3419, 0.02832, 0.3832, 0.0504, 0.381, 0.05387, 0.3403, 0.03208, 0.3403, 0.03208, 0.381, 0.05387, 0.3788, 0.0573, 0.3387, 0.03588, 0.5312, 1.0, 0.5625, 1.0, 0.5624, 1.0, 0.5313, 1.0, 0.2969, 0.01464, 0.3417, 0.02824, 0.3403, 0.03208, 0.296, 0.01865, 0.296, 0.01865, 0.3403, 0.03208, 0.3387, 0.03588, 0.2952, 0.0227, 0.5, 1.0, 0.5312, 1.0, 0.5312, 1.0, 0.5001, 1.0, 0.2501, 0.01001, 0.2967, 0.0146, 0.296, 0.01865, 0.25, 0.01412, 0.25, 0.01412, 0.296, 0.01865, 0.2952, 0.0227, 0.25, 0.01824, 0.4688, 1.0, 0.5, 1.0, 0.4999, 1.0, 0.4688, 1.0, 0.2033, 0.0146, 0.2499, 0.01001, 0.25, 0.01412, 0.204, 0.01865, 0.204, 0.01865, 0.25, 0.01412, 0.25, 0.01824, 0.2048, 0.0227, 0.4375, 1.0, 0.4688, 1.0, 0.4687, 1.0, 0.4376, 1.0, 0.1583, 0.02824, 0.2031, 0.01464, 0.204, 0.01865, 0.1597, 0.03208, 0.1597, 0.03208, 0.204, 0.01865, 0.2048, 0.0227, 0.1613, 0.03588, 0.4062, 1.0, 0.4375, 1.0, 0.4374, 1.0, 0.4063, 1.0, 0.1168, 0.0504, 0.1581, 0.02832, 0.1597, 0.03208, 0.119, 0.05387, 0.119, 0.05387, 0.1597, 0.03208, 0.1613, 0.03588, 0.1212, 0.0573, 0.375, 1.0, 0.4062, 1.0, 0.4062, 1.0, 0.3751, 1.0, 0.08038, 0.08023, 0.1166, 0.05052, 0.119, 0.05387, 0.08321, 0.08321, 0.08321, 0.08321, 0.119, 0.05387, 0.1212, 0.0573, 0.08612, 0.08612, 0.3438, 1.0, 0.375, 1.0, 0.3749, 1.0, 0.3438, 1.0, 0.05052, 0.1166, 0.08023, 0.08038, 0.08321, 0.08321, 0.05387, 0.119, 0.05387, 0.119, 0.08321, 0.08321, 0.08612, 0.08612, 0.0573, 0.1212, 0.3125, 1.0, 0.3438, 1.0, 0.3437, 1.0, 0.3126, 1.0, 0.02832, 0.1581, 0.0504, 0.1168, 0.05387, 0.119, 0.03208, 0.1597, 0.03208, 0.1597, 0.05387, 0.119, 0.0573, 0.1212, 0.03588, 0.1613, 0.2812, 1.0, 0.3125, 1.0, 0.3124, 1.0, 0.2813, 1.0, 0.01464, 0.2031, 0.02824, 0.1583, 0.03208, 0.1597, 0.01865, 0.204, 0.01865, 0.204, 0.03208, 0.1597, 0.03588, 0.1613, 0.0227, 0.2048, 0.25, 1.0, 0.2812, 1.0, 0.2812, 1.0, 0.2501, 1.0, 0.01001, 0.2499, 0.0146, 0.2033, 0.01865, 0.204, 0.01412, 0.25, 0.01412, 0.25, 0.01865, 0.204, 0.0227, 0.2048, 0.01824, 0.25, 0.2188, 1.0, 0.25, 1.0, 0.2499, 1.0, 0.2188, 1.0, 0.0146, 0.2967, 0.01001, 0.2501, 0.01412, 0.25, 0.01865, 0.296, 0.01865, 0.296, 0.01412, 0.25, 0.01824, 0.25, 0.0227, 0.2952, 0.1875, 1.0, 0.2188, 1.0, 0.2187, 1.0, 0.1876, 1.0, 0.02824, 0.3417, 0.01464, 0.2969, 0.01865, 0.296, 0.03208, 0.3403, 0.03208, 0.3403, 0.01865, 0.296, 0.0227, 0.2952, 0.03588, 0.3387, 0.1562, 1.0, 0.1875, 1.0, 0.1874, 1.0, 0.1563, 1.0, 0.0504, 0.3832, 0.02832, 0.3419, 0.03208, 0.3403, 0.05387, 0.381, 0.05387, 0.381, 0.03208, 0.3403, 0.03588, 0.3387, 0.0573, 0.3788, 0.125, 1.0, 0.1562, 1.0, 0.1562, 1.0, 0.1251, 1.0, 0.08023, 0.4196, 0.05052, 0.3834, 0.05387, 0.381, 0.08321, 0.4168, 0.08321, 0.4168, 0.05387, 0.381, 0.0573, 0.3788, 0.08612, 0.4139, 0.09375, 1.0, 0.125, 1.0, 0.1249, 1.0, 0.09382, 1.0, 0.1166, 0.4495, 0.08038, 0.4198, 0.08321, 0.4168, 0.119, 0.4461, 0.119, 0.4461, 0.08321, 0.4168, 0.08612, 0.4139, 0.1212, 0.4427, 0.0625, 1.0, 0.09375, 1.0, 0.09368, 1.0, 0.06257, 1.0, 0.1581, 0.4717, 0.1168, 0.4496, 0.119, 0.4461, 0.1597, 0.4679, 0.1597, 0.4679, 0.119, 0.4461, 0.1212, 0.4427, 0.1613, 0.4641, 0.03125, 1.0, 0.0625, 1.0, 0.06243, 1.0, 0.03132, 1.0, 0.2031, 0.4854, 0.1583, 0.4718, 0.1597, 0.4679, 0.204, 0.4813, 0.204, 0.4813, 0.1597, 0.4679, 0.1613, 0.4641, 0.2048, 0.4773, 0.0, 1.0, 0.03125, 1.0, 0.03118, 1.0, 7.19e-05, 1.0, 0.2499, 0.49, 0.2033, 0.4854, 0.204, 0.4813, 0.25, 0.4859, 0.25, 0.4859, 0.204, 0.4813, 0.2048, 0.4773, 0.25, 0.4818, 0.2952, 0.4773, 0.25, 0.4818, 0.25, 0.4776, 0.2944, 0.4733, 0.2944, 0.4733, 0.25, 0.4776, 0.25, 0.4735, 0.2936, 0.4692, 0.2936, 0.4692, 0.25, 0.4735, 0.25, 0.4735, 0.2936, 0.4692, 0.3387, 0.4641, 0.2952, 0.4773, 0.2944, 0.4733, 0.3371, 0.4603, 0.3371, 0.4603, 0.2944, 0.4733, 0.2936, 0.4692, 0.3355, 0.4565, 0.3355, 0.4565, 0.2936, 0.4692, 0.2936, 0.4692, 0.3355, 0.4565, 0.3788, 0.4427, 0.3387, 0.4641, 0.3371, 0.4603, 0.3765, 0.4393, 0.3765, 0.4393, 0.3371, 0.4603, 0.3355, 0.4565, 0.3742, 0.4359, 0.3742, 0.4359, 0.3355, 0.4565, 0.3355, 0.4565, 0.3742, 0.4358, 0.4139, 0.4139, 0.3788, 0.4427, 0.3765, 0.4393, 0.411, 0.411, 0.411, 0.411, 0.3765, 0.4393, 0.3742, 0.4359, 0.4081, 0.4081, 0.4081, 0.4081, 0.3742, 0.4359, 0.3742, 0.4358, 0.408, 0.408, 0.4427, 0.3788, 0.4139, 0.4139, 0.411, 0.411, 0.4393, 0.3765, 0.4393, 0.3765, 0.411, 0.411, 0.4081, 0.4081, 0.4359, 0.3742, 0.4359, 0.3742, 0.4081, 0.4081, 0.408, 0.408, 0.4358, 0.3742, 0.4641, 0.3387, 0.4427, 0.3788, 0.4393, 0.3765, 0.4603, 0.3371, 0.4603, 0.3371, 0.4393, 0.3765, 0.4359, 0.3742, 0.4565, 0.3355, 0.4565, 0.3355, 0.4359, 0.3742, 0.4358, 0.3742, 0.4565, 0.3355, 0.4773, 0.2952, 0.4641, 0.3387, 0.4603, 0.3371, 0.4733, 0.2944, 0.4733, 0.2944, 0.4603, 0.3371, 0.4565, 0.3355, 0.4692, 0.2936, 0.4692, 0.2936, 0.4565, 0.3355, 0.4565, 0.3355, 0.4692, 0.2936, 0.4818, 0.25, 0.4773, 0.2952, 0.4733, 0.2944, 0.4776, 0.25, 0.4776, 0.25, 0.4733, 0.2944, 0.4692, 0.2936, 0.4735, 0.25, 0.4735, 0.25, 0.4692, 0.2936, 0.4692, 0.2936, 0.4735, 0.25, 0.4773, 0.2048, 0.4818, 0.25, 0.4776, 0.25, 0.4733, 0.2056, 0.4733, 0.2056, 0.4776, 0.25, 0.4735, 0.25, 0.4692, 0.2064, 0.4692, 0.2064, 0.4735, 0.25, 0.4735, 0.25, 0.4692, 0.2064, 0.4641, 0.1613, 0.4773, 0.2048, 0.4733, 0.2056, 0.4603, 0.1629, 0.4603, 0.1629, 0.4733, 0.2056, 0.4692, 0.2064, 0.4565, 0.1645, 0.4565, 0.1645, 0.4692, 0.2064, 0.4692, 0.2064, 0.4565, 0.1645, 0.4427, 0.1212, 0.4641, 0.1613, 0.4603, 0.1629, 0.4393, 0.1235, 0.4393, 0.1235, 0.4603, 0.1629, 0.4565, 0.1645, 0.4359, 0.1258, 0.4359, 0.1258, 0.4565, 0.1645, 0.4565, 0.1645, 0.4358, 0.1258, 0.4139, 0.08612, 0.4427, 0.1212, 0.4393, 0.1235, 0.411, 0.08904, 0.411, 0.08904, 0.4393, 0.1235, 0.4359, 0.1258, 0.4081, 0.09194, 0.4081, 0.09194, 0.4359, 0.1258, 0.4358, 0.1258, 0.408, 0.09195, 0.3788, 0.0573, 0.4139, 0.08612, 0.411, 0.08904, 0.3765, 0.06073, 0.3765, 0.06073, 0.411, 0.08904, 0.4081, 0.09194, 0.3742, 0.06415, 0.3742, 0.06415, 0.4081, 0.09194, 0.408, 0.09195, 0.3742, 0.06416, 0.3387, 0.03588, 0.3788, 0.0573, 0.3765, 0.06073, 0.3371, 0.03969, 0.3371, 0.03969, 0.3765, 0.06073, 0.3742, 0.06415, 0.3355, 0.04349, 0.3355, 0.04349, 0.3742, 0.06415, 0.3742, 0.06416, 0.3355, 0.0435, 0.2952, 0.0227, 0.3387, 0.03588, 0.3371, 0.03969, 0.2944, 0.02674, 0.2944, 0.02674, 0.3371, 0.03969, 0.3355, 0.04349, 0.2936, 0.03077, 0.2936, 0.03077, 0.3355, 0.04349, 0.3355, 0.0435, 0.2936, 0.03078, 0.25, 0.01824, 0.2952, 0.0227, 0.2944, 0.02674, 0.25, 0.02237, 0.25, 0.02237, 0.2944, 0.02674, 0.2936, 0.03077, 0.25, 0.02648, 0.25, 0.02648, 0.2936, 0.03077, 0.2936, 0.03078, 0.25, 0.02649, 0.2048, 0.0227, 0.25, 0.01824, 0.25, 0.02237, 0.2056, 0.02674, 0.2056, 0.02674, 0.25, 0.02237, 0.25, 0.02648, 0.2064, 0.03077, 0.2064, 0.03077, 0.25, 0.02648, 0.25, 0.02649, 0.2064, 0.03078, 0.1613, 0.03588, 0.2048, 0.0227, 0.2056, 0.02674, 0.1629, 0.03969, 0.1629, 0.03969, 0.2056, 0.02674, 0.2064, 0.03077, 0.1645, 0.04349, 0.1645, 0.04349, 0.2064, 0.03077, 0.2064, 0.03078, 0.1645, 0.0435, 0.1212, 0.0573, 0.1613, 0.03588, 0.1629, 0.03969, 0.1235, 0.06073, 0.1235, 0.06073, 0.1629, 0.03969, 0.1645, 0.04349, 0.1258, 0.06415, 0.1258, 0.06415, 0.1645, 0.04349, 0.1645, 0.0435, 0.1258, 0.06416, 0.08612, 0.08612, 0.1212, 0.0573, 0.1235, 0.06073, 0.08904, 0.08904, 0.08904, 0.08904, 0.1235, 0.06073, 0.1258, 0.06415, 0.09194, 0.09194, 0.09194, 0.09194, 0.1258, 0.06415, 0.1258, 0.06416, 0.09195, 0.09195, 0.0573, 0.1212, 0.08612, 0.08612, 0.08904, 0.08904, 0.06073, 0.1235, 0.06073, 0.1235, 0.08904, 0.08904, 0.09194, 0.09194, 0.06415, 0.1258, 0.06415, 0.1258, 0.09194, 0.09194, 0.09195, 0.09195, 0.06416, 0.1258, 0.03588, 0.1613, 0.0573, 0.1212, 0.06073, 0.1235, 0.03969, 0.1629, 0.03969, 0.1629, 0.06073, 0.1235, 0.06415, 0.1258, 0.04349, 0.1645, 0.04349, 0.1645, 0.06415, 0.1258, 0.06416, 0.1258, 0.0435, 0.1645, 0.0227, 0.2048, 0.03588, 0.1613, 0.03969, 0.1629, 0.02674, 0.2056, 0.02674, 0.2056, 0.03969, 0.1629, 0.04349, 0.1645, 0.03077, 0.2064, 0.03077, 0.2064, 0.04349, 0.1645, 0.0435, 0.1645, 0.03078, 0.2064, 0.01824, 0.25, 0.0227, 0.2048, 0.02674, 0.2056, 0.02237, 0.25, 0.02237, 0.25, 0.02674, 0.2056, 0.03077, 0.2064, 0.02648, 0.25, 0.02648, 0.25, 0.03077, 0.2064, 0.03078, 0.2064, 0.02649, 0.25, 0.0227, 0.2952, 0.01824, 0.25, 0.02237, 0.25, 0.02674, 0.2944, 0.02674, 0.2944, 0.02237, 0.25, 0.02648, 0.25, 0.03077, 0.2936, 0.03077, 0.2936, 0.02648, 0.25, 0.02649, 0.25, 0.03078, 0.2936, 0.03588, 0.3387, 0.0227, 0.2952, 0.02674, 0.2944, 0.03969, 0.3371, 0.03969, 0.3371, 0.02674, 0.2944, 0.03077, 0.2936, 0.04349, 0.3355, 0.04349, 0.3355, 0.03077, 0.2936, 0.03078, 0.2936, 0.0435, 0.3355, 0.0573, 0.3788, 0.03588, 0.3387, 0.03969, 0.3371, 0.06073, 0.3765, 0.06073, 0.3765, 0.03969, 0.3371, 0.04349, 0.3355, 0.06415, 0.3742, 0.06415, 0.3742, 0.04349, 0.3355, 0.0435, 0.3355, 0.06416, 0.3742, 0.08612, 0.4139, 0.0573, 0.3788, 0.06073, 0.3765, 0.08904, 0.411, 0.08904, 0.411, 0.06073, 0.3765, 0.06415, 0.3742, 0.09194, 0.4081, 0.09194, 0.4081, 0.06415, 0.3742, 0.06416, 0.3742, 0.09195, 0.408, 0.1212, 0.4427, 0.08612, 0.4139, 0.08904, 0.411, 0.1235, 0.4393, 0.1235, 0.4393, 0.08904, 0.411, 0.09194, 0.4081, 0.1258, 0.4359, 0.1258, 0.4359, 0.09194, 0.4081, 0.09195, 0.408, 0.1258, 0.4358, 0.1613, 0.4641, 0.1212, 0.4427, 0.1235, 0.4393, 0.1629, 0.4603, 0.1629, 0.4603, 0.1235, 0.4393, 0.1258, 0.4359, 0.1645, 0.4565, 0.1645, 0.4565, 0.1258, 0.4359, 0.1258, 0.4358, 0.1645, 0.4565, 0.2048, 0.4773, 0.1613, 0.4641, 0.1629, 0.4603, 0.2056, 0.4733, 0.2056, 0.4733, 0.1629, 0.4603, 0.1645, 0.4565, 0.2064, 0.4692, 0.2064, 0.4692, 0.1645, 0.4565, 0.1645, 0.4565, 0.2064, 0.4692, 0.25, 0.4818, 0.2048, 0.4773, 0.2056, 0.4733, 0.25, 0.4776, 0.25, 0.4776, 0.2056, 0.4733, 0.2064, 0.4692, 0.25, 0.4735, 0.25, 0.4735, 0.2064, 0.4692, 0.2064, 0.4692, 0.25, 0.4735, 0.9688, 1.0, 1.0, 1.0, 1.0, 1.0, 0.9688, 1.0, 1.0, 0.8075, 0.9688, 0.8075, 0.9693, 0.5, 0.9994, 0.5, 0.7508, 0.4899, 0.796, 0.4855, 0.791, 0.4563, 0.75, 0.4603, 0.9688, 0.8075, 0.9375, 0.8075, 0.9381, 0.5, 0.9682, 0.5, 0.7976, 0.4851, 0.841, 0.472, 0.8305, 0.4443, 0.791, 0.4563, 0.9375, 0.8075, 0.9062, 0.8075, 0.9068, 0.5, 0.9369, 0.5, 0.8426, 0.4713, 0.8826, 0.45, 0.8669, 0.4249, 0.8305, 0.4443, 0.9062, 0.8075, 0.875, 0.8075, 0.8756, 0.5, 0.9057, 0.5, 0.884, 0.449, 0.919, 0.4202, 0.8987, 0.3987, 0.8669, 0.4249, 0.875, 0.8075, 0.8438, 0.8075, 0.8443, 0.5, 0.8744, 0.5, 0.9202, 0.419, 0.949, 0.384, 0.9249, 0.3669, 0.8987, 0.3987, 0.8438, 0.8075, 0.8125, 0.8075, 0.8131, 0.5, 0.8432, 0.5, 0.95, 0.3826, 0.9713, 0.3426, 0.9443, 0.3305, 0.9249, 0.3669, 0.8125, 0.8075, 0.7812, 0.8075, 0.7818, 0.5, 0.8119, 0.5, 0.972, 0.341, 0.9851, 0.2976, 0.9563, 0.291, 0.9443, 0.3305, 0.7812, 0.8075, 0.75, 0.8075, 0.7506, 0.5, 0.7807, 0.5, 0.9855, 0.296, 0.9899, 0.2508, 0.9603, 0.25, 0.9563, 0.291, 0.75, 0.8075, 0.7188, 0.8075, 0.7193, 0.5, 0.7494, 0.5, 0.9899, 0.2492, 0.9855, 0.204, 0.9563, 0.209, 0.9603, 0.25, 0.7188, 0.8075, 0.6875, 0.8075, 0.6881, 0.5, 0.7182, 0.5, 0.9851, 0.2024, 0.972, 0.159, 0.9443, 0.1695, 0.9563, 0.209, 0.6875, 0.8075, 0.6562, 0.8075, 0.6568, 0.5, 0.6869, 0.5, 0.9713, 0.1574, 0.95, 0.1174, 0.9249, 0.1331, 0.9443, 0.1695, 0.6562, 0.8075, 0.625, 0.8075, 0.6256, 0.5, 0.6557, 0.5, 0.949, 0.116, 0.9202, 0.08095, 0.8987, 0.1013, 0.9249, 0.1331, 0.625, 0.8075, 0.5938, 0.8075, 0.5943, 0.5, 0.6244, 0.5, 0.919, 0.07975, 0.884, 0.05099, 0.8669, 0.07511, 0.8987, 0.1013, 0.5938, 0.8075, 0.5625, 0.8075, 0.5631, 0.5, 0.5932, 0.5, 0.8826, 0.05005, 0.8426, 0.02867, 0.8305, 0.05567, 0.8669, 0.07511, 0.5625, 0.8075, 0.5312, 0.8075, 0.5318, 0.5, 0.5619, 0.5, 0.841, 0.02802, 0.7976, 0.01486, 0.791, 0.04371, 0.8305, 0.05567, 0.5312, 0.8075, 0.5, 0.8075, 0.5006, 0.5, 0.5307, 0.5, 0.796, 0.01453, 0.7508, 0.01008, 0.75, 0.03966, 0.791, 0.04371, 0.5, 0.8075, 0.4688, 0.8075, 0.4693, 0.5, 0.4994, 0.5, 0.7492, 0.01008, 0.704, 0.01453, 0.709, 0.04371, 0.75, 0.03966, 0.4688, 0.8075, 0.4375, 0.8075, 0.4381, 0.5, 0.4682, 0.5, 0.7024, 0.01486, 0.659, 0.02802, 0.6695, 0.05567, 0.709, 0.04371, 0.4375, 0.8075, 0.4062, 0.8075, 0.4068, 0.5, 0.4369, 0.5, 0.6574, 0.02867, 0.6174, 0.05005, 0.6331, 0.07511, 0.6695, 0.05567, 0.4062, 0.8075, 0.375, 0.8075, 0.3756, 0.5, 0.4057, 0.5, 0.616, 0.05099, 0.581, 0.07975, 0.6013, 0.1013, 0.6331, 0.07511, 0.375, 0.8075, 0.3438, 0.8075, 0.3443, 0.5, 0.3744, 0.5, 0.5798, 0.08095, 0.551, 0.116, 0.5751, 0.1331, 0.6013, 0.1013, 0.3438, 0.8075, 0.3125, 0.8075, 0.3131, 0.5, 0.3432, 0.5, 0.55, 0.1174, 0.5287, 0.1574, 0.5557, 0.1695, 0.5751, 0.1331, 0.3125, 0.8075, 0.2812, 0.8075, 0.2818, 0.5, 0.3119, 0.5, 0.528, 0.159, 0.5149, 0.2024, 0.5437, 0.209, 0.5557, 0.1695, 0.2812, 0.8075, 0.25, 0.8075, 0.2506, 0.5, 0.2807, 0.5, 0.5145, 0.204, 0.5101, 0.2492, 0.5397, 0.25, 0.5437, 0.209, 0.25, 0.8075, 0.2188, 0.8075, 0.2193, 0.5, 0.2494, 0.5, 0.5101, 0.2508, 0.5145, 0.296, 0.5437, 0.291, 0.5397, 0.25, 0.2188, 0.8075, 0.1875, 0.8075, 0.1881, 0.5, 0.2182, 0.5, 0.5149, 0.2976, 0.528, 0.341, 0.5557, 0.3305, 0.5437, 0.291, 0.1875, 0.8075, 0.1562, 0.8075, 0.1568, 0.5, 0.1869, 0.5, 0.5287, 0.3426, 0.55, 0.3826, 0.5751, 0.3669, 0.5557, 0.3305, 0.1562, 0.8075, 0.125, 0.8075, 0.1256, 0.5, 0.1557, 0.5, 0.551, 0.384, 0.5798, 0.419, 0.6013, 0.3987, 0.5751, 0.3669, 0.125, 0.8075, 0.09375, 0.8075, 0.09432, 0.5, 0.1244, 0.5, 0.581, 0.4202, 0.616, 0.449, 0.6331, 0.4249, 0.6013, 0.3987, 0.09375, 0.8075, 0.0625, 0.8075, 0.06307, 0.5, 0.09318, 0.5, 0.6174, 0.45, 0.6574, 0.4713, 0.6695, 0.4443, 0.6331, 0.4249, 0.0625, 0.8075, 0.03125, 0.8075, 0.03182, 0.5, 0.06193, 0.5, 0.659, 0.472, 0.7024, 0.4851, 0.709, 0.4563, 0.6695, 0.4443, 0.03125, 0.8075, 0.0, 0.8075, 0.0005656, 0.5, 0.03068, 0.5, 0.704, 0.4855, 0.7492, 0.4899, 0.75, 0.4603, 0.709, 0.4563, 0.75, 0.4603, 0.791, 0.4563, 0.8305, 0.4443, 0.8669, 0.4249, 0.8987, 0.3987, 0.9249, 0.3669, 0.9443, 0.3305, 0.9563, 0.291, 0.9603, 0.25, 0.9563, 0.209, 0.9443, 0.1695, 0.9249, 0.1331, 0.8987, 0.1013, 0.8669, 0.07511, 0.8305, 0.05567, 0.791, 0.04371, 0.75, 0.03966, 0.709, 0.04371, 0.6695, 0.05567, 0.6331, 0.07511, 0.6013, 0.1013, 0.5751, 0.1331, 0.5557, 0.1695, 0.5437, 0.209, 0.5397, 0.25, 0.5437, 0.291, 0.5557, 0.3305, 0.5751, 0.3669, 0.6013, 0.3987, 0.6331, 0.4249, 0.6695, 0.4443, 0.709, 0.4563, 0.2936, 0.4692, 0.25, 0.4735, 0.25, 0.4735, 0.2936, 0.4692, 0.2936, 0.4692, 0.25, 0.4735, 0.25, 0.4681, 0.2925, 0.4639, 0.3355, 0.4565, 0.2936, 0.4692, 0.2936, 0.4692, 0.3355, 0.4565, 0.3355, 0.4565, 0.2936, 0.4692, 0.2925, 0.4639, 0.3334, 0.4515, 0.3742, 0.4358, 0.3355, 0.4565, 0.3355, 0.4565, 0.3742, 0.4358, 0.3742, 0.4358, 0.3355, 0.4565, 0.3334, 0.4515, 0.3711, 0.4313, 0.408, 0.408, 0.3742, 0.4358, 0.3742, 0.4358, 0.408, 0.408, 0.408, 0.408, 0.3742, 0.4358, 0.3711, 0.4313, 0.4042, 0.4042, 0.4358, 0.3742, 0.408, 0.408, 0.408, 0.408, 0.4358, 0.3742, 0.4358, 0.3742, 0.408, 0.408, 0.4042, 0.4042, 0.4313, 0.3711, 0.4565, 0.3355, 0.4358, 0.3742, 0.4358, 0.3742, 0.4565, 0.3355, 0.4565, 0.3355, 0.4358, 0.3742, 0.4313, 0.3711, 0.4515, 0.3334, 0.4692, 0.2936, 0.4565, 0.3355, 0.4565, 0.3355, 0.4692, 0.2936, 0.4692, 0.2936, 0.4565, 0.3355, 0.4515, 0.3334, 0.4639, 0.2925, 0.4735, 0.25, 0.4692, 0.2936, 0.4692, 0.2936, 0.4735, 0.25, 0.4735, 0.25, 0.4692, 0.2936, 0.4639, 0.2925, 0.4681, 0.25, 0.4692, 0.2064, 0.4735, 0.25, 0.4735, 0.25, 0.4692, 0.2064, 0.4692, 0.2064, 0.4735, 0.25, 0.4681, 0.25, 0.4639, 0.2075, 0.4565, 0.1645, 0.4692, 0.2064, 0.4692, 0.2064, 0.4565, 0.1645, 0.4565, 0.1645, 0.4692, 0.2064, 0.4639, 0.2075, 0.4515, 0.1666, 0.4358, 0.1258, 0.4565, 0.1645, 0.4565, 0.1645, 0.4358, 0.1258, 0.4358, 0.1258, 0.4565, 0.1645, 0.4515, 0.1666, 0.4313, 0.1289, 0.408, 0.09195, 0.4358, 0.1258, 0.4358, 0.1258, 0.408, 0.09196, 0.408, 0.09196, 0.4358, 0.1258, 0.4313, 0.1289, 0.4042, 0.09581, 0.3742, 0.06416, 0.408, 0.09195, 0.408, 0.09196, 0.3742, 0.06417, 0.3742, 0.06417, 0.408, 0.09196, 0.4042, 0.09581, 0.3711, 0.06869, 0.3355, 0.0435, 0.3742, 0.06416, 0.3742, 0.06417, 0.3355, 0.04352, 0.3355, 0.04352, 0.3742, 0.06417, 0.3711, 0.06869, 0.3334, 0.04854, 0.2936, 0.03078, 0.3355, 0.0435, 0.3355, 0.04352, 0.2936, 0.0308, 0.2936, 0.0308, 0.3355, 0.04352, 0.3334, 0.04854, 0.2925, 0.03613, 0.25, 0.02649, 0.2936, 0.03078, 0.2936, 0.0308, 0.25, 0.0265, 0.25, 0.0265, 0.2936, 0.0308, 0.2925, 0.03613, 0.25, 0.03194, 0.2064, 0.03078, 0.25, 0.02649, 0.25, 0.0265, 0.2064, 0.0308, 0.2064, 0.0308, 0.25, 0.0265, 0.25, 0.03194, 0.2075, 0.03613, 0.1645, 0.0435, 0.2064, 0.03078, 0.2064, 0.0308, 0.1645, 0.04352, 0.1645, 0.04352, 0.2064, 0.0308, 0.2075, 0.03613, 0.1666, 0.04854, 0.1258, 0.06416, 0.1645, 0.0435, 0.1645, 0.04352, 0.1258, 0.06417, 0.1258, 0.06417, 0.1645, 0.04352, 0.1666, 0.04854, 0.1289, 0.06869, 0.09195, 0.09195, 0.1258, 0.06416, 0.1258, 0.06417, 0.09196, 0.09196, 0.09196, 0.09196, 0.1258, 0.06417, 0.1289, 0.06869, 0.09581, 0.09581, 0.06416, 0.1258, 0.09195, 0.09195, 0.09196, 0.09196, 0.06417, 0.1258, 0.06417, 0.1258, 0.09196, 0.09196, 0.09581, 0.09581, 0.06869, 0.1289, 0.0435, 0.1645, 0.06416, 0.1258, 0.06417, 0.1258, 0.04352, 0.1645, 0.04352, 0.1645, 0.06417, 0.1258, 0.06869, 0.1289, 0.04854, 0.1666, 0.03078, 0.2064, 0.0435, 0.1645, 0.04352, 0.1645, 0.0308, 0.2064, 0.0308, 0.2064, 0.04352, 0.1645, 0.04854, 0.1666, 0.03613, 0.2075, 0.02649, 0.25, 0.03078, 0.2064, 0.0308, 0.2064, 0.0265, 0.25, 0.0265, 0.25, 0.0308, 0.2064, 0.03613, 0.2075, 0.03194, 0.25, 0.03078, 0.2936, 0.02649, 0.25, 0.0265, 0.25, 0.0308, 0.2936, 0.0308, 0.2936, 0.0265, 0.25, 0.03194, 0.25, 0.03613, 0.2925, 0.0435, 0.3355, 0.03078, 0.2936, 0.0308, 0.2936, 0.04352, 0.3355, 0.04352, 0.3355, 0.0308, 0.2936, 0.03613, 0.2925, 0.04854, 0.3334, 0.06416, 0.3742, 0.0435, 0.3355, 0.04352, 0.3355, 0.06417, 0.3742, 0.06417, 0.3742, 0.04352, 0.3355, 0.04854, 0.3334, 0.06869, 0.3711, 0.09195, 0.408, 0.06416, 0.3742, 0.06417, 0.3742, 0.09196, 0.408, 0.09196, 0.408, 0.06417, 0.3742, 0.06869, 0.3711, 0.09581, 0.4042, 0.1258, 0.4358, 0.09195, 0.408, 0.09196, 0.408, 0.1258, 0.4358, 0.1258, 0.4358, 0.09196, 0.408, 0.09581, 0.4042, 0.1289, 0.4313, 0.1645, 0.4565, 0.1258, 0.4358, 0.1258, 0.4358, 0.1645, 0.4565, 0.1645, 0.4565, 0.1258, 0.4358, 0.1289, 0.4313, 0.1666, 0.4515, 0.2064, 0.4692, 0.1645, 0.4565, 0.1645, 0.4565, 0.2064, 0.4692, 0.2064, 0.4692, 0.1645, 0.4565, 0.1666, 0.4515, 0.2075, 0.4639, 0.25, 0.4735, 0.2064, 0.4692, 0.2064, 0.4692, 0.25, 0.4735, 0.25, 0.4735, 0.2064, 0.4692, 0.2075, 0.4639, 0.25, 0.4681, 0.25, 0.4735, 0.2936, 0.4692, 0.2936, 0.4692, 0.25, 0.4735])
me_cylinder.update()

# ---- objects
ob_cylinder = bpy.data.objects.new('Cylinder', me_cylinder)

# ---- transforms, parenting, visibility, modifiers, constraints
ob_cylinder.location = (0.0, 0.0, 0.0)
_m = ob_cylinder.modifiers.new('Subdivision', 'SUBSURF')
_m.render_levels = 1

# ---- collection membership
col_collection.objects.link(ob_cylinder)

# ---- scene / render settings (as saved in the file)
scene.frame_start = 1; scene.frame_end = 250; scene.frame_set(1)
scene.render.engine = 'BLENDER_EEVEE_NEXT'
bpy.context.view_layer.update()

# ---- added for rendering (the .blend has no active camera and no usable light): camera, sun
cam_auto = bpy.data.cameras.new('AutoCamera')
cam_auto.lens = 50.0
cam_auto.sensor_width = 36.0
cam_auto.clip_end = 1000.0
ob_auto_camera = bpy.data.objects.new('AutoCamera', cam_auto)
scene.collection.objects.link(ob_auto_camera)
ob_auto_camera.location = (1.31385, -1.57662, 1.06527)
ob_auto_camera.rotation_euler = (1.09748, -7.21219e-08, 0.694738)
scene.camera = ob_auto_camera
light_auto_sun = bpy.data.lights.new('AutoSun', 'SUN')
light_auto_sun.energy = 3.0
light_auto_sun.angle = 0.0523599
ob_auto_sun = bpy.data.objects.new('AutoSun', light_auto_sun)
scene.collection.objects.link(ob_auto_sun)
ob_auto_sun.rotation_euler = (0.872665, 0.174533, 0.523599)
bpy.context.view_layer.update()
